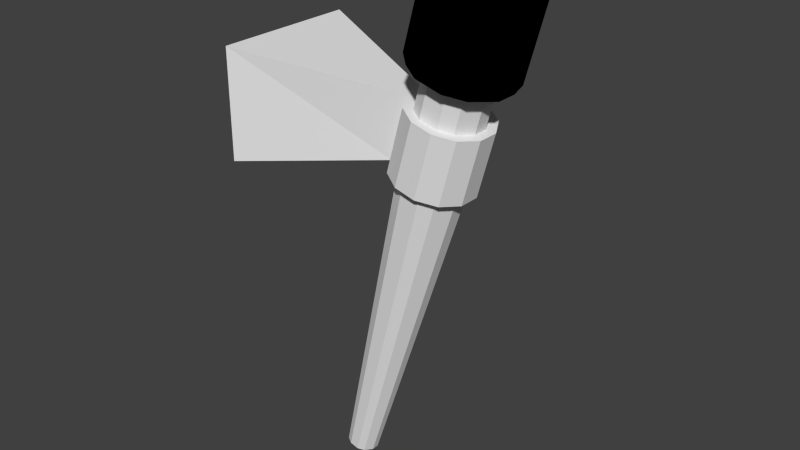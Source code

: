 # Source: Torch.blend  (saved by Blender 2.73.0; exported with 4.5.12 LTS)
import bpy
from mathutils import Matrix  # noqa: F401  (used for matrix-valued properties, if any)

bpy.ops.wm.read_factory_settings(use_empty=True)
scene = bpy.context.scene
scene.name = 'Scene'

# ---- collections
col_collection_1 = bpy.data.collections.new('Collection 1'); scene.collection.children.link(col_collection_1)

# ---- materials (node trees are filled in below, after node groups)
mat_wood = bpy.data.materials.new('Wood')
mat_wood.alpha_threshold = 0.0
mat_wood.use_transparent_shadow = False
mat_wood.roughness = 0.5
mat_wood.specular_intensity = 0.0
mat_fire = bpy.data.materials.new('Fire')
mat_fire.alpha_threshold = 0.0
mat_fire.use_transparent_shadow = False
mat_fire.diffuse_color = (0.0, 0.0, 0.0, 1.0)
mat_fire.roughness = 0.5
mat_fire.specular_intensity = 0.0
mat_steel = bpy.data.materials.new('Steel')
mat_steel.alpha_threshold = 0.0
mat_steel.use_transparent_shadow = False
mat_steel.roughness = 0.5
mat_steel.specular_intensity = 0.0

# ---- material node trees

# ---- world
world_world = bpy.data.worlds.new('World'); scene.world = world_world
world_world.color = (0.05088, 0.05088, 0.05088)
world_world.use_sun_shadow = False
world_world.sun_shadow_jitter_overblur = 0.0
world_world.cycles.sampling_method = 'MANUAL'
world_world.cycles.sample_map_resolution = 256

# ---- meshes
me_torch = bpy.data.meshes.new('Torch')
me_torch.from_pydata([(-0.4944, 1.1, -0.7068), (-0.023, 1.1, 1.052), (0.07477, 1.1, -0.8593), (0.5461, 1.1, 0.8999), (0.5677, 0.8049, -0.9913), (1.039, 0.8049, 0.7679), (0.8522, 0.2946, -1.068), (1.324, 0.2946, 0.6916), (0.8522, -0.2946, -1.068), (1.324, -0.2946, 0.6916), (0.5677, -0.8049, -0.9913), (1.039, -0.8049, 0.7679), (0.07477, -1.1, -0.8593), (0.5461, -1.1, 0.8999), (-0.4944, -1.1, -0.7068), (-0.023, -1.1, 1.052), (-0.9873, -0.8049, -0.5747), (-0.5159, -0.8049, 1.185), (-1.272, -0.2946, -0.4984), (-0.8005, -0.2946, 1.261), (-1.272, 0.2946, -0.4984), (-0.8005, 0.2946, 1.261), (-0.9873, 0.8049, -0.5747), (-0.5159, 0.8049, 1.185), (-5.0, -2.0, -1.0), (-5.0, -2.0, 2.0), (-5.0, 2.0, -1.0), (-5.0, 2.0, 2.0), (-0.5098, 0.85, -0.8987), (-0.007864, 0.85, -1.033), (0.7686, 0.85, 1.865), (0.2667, 0.85, 1.999), (0.3267, 0.65, -1.123), (0.5777, 0.2, -1.19), (1.354, 0.2, 1.708), (1.103, 0.65, 1.775), (0.5777, -0.2, -1.19), (0.3267, -0.65, -1.123), (1.103, -0.65, 1.775), (1.354, -0.2, 1.708), (-0.007864, -0.85, -1.033), (-0.5098, -0.85, -0.8987), (0.2667, -0.85, 1.999), (0.7686, -0.85, 1.865), (-0.8444, -0.65, -0.809), (-1.095, -0.2, -0.7418), (-0.3189, -0.2, 2.156), (-0.06792, -0.65, 2.089), (-1.095, 0.2, -0.7418), (-0.8444, 0.65, -0.809), (-0.06792, 0.65, 2.089), (-0.3189, 0.2, 2.156), (-2.714, 0.425, -9.626), (-2.463, 0.425, -9.693), (-2.295, 0.325, -9.738), (-2.17, 0.1, -9.771), (-2.17, -0.1, -9.771), (-2.295, -0.325, -9.738), (-2.463, -0.425, -9.693), (-2.714, -0.425, -9.626), (-2.881, -0.325, -9.581), (-3.006, -0.1, -9.547), (-3.006, 0.1, -9.547), (-2.881, 0.325, -9.581), (1.54, 0.8334, 4.764), (1.048, 0.8334, 4.896), (0.7537, 1.36, 4.419), (1.557, 1.36, 4.204), (1.599, 1.097, 4.673), (0.9517, 1.097, 4.847), (1.605, 1.289, 4.468), (0.844, 1.289, 4.673), (2.092, 1.04, 4.06), (2.494, 0.32, 3.953), (2.114, 0.1961, 4.61), (1.868, 0.6373, 4.676), (2.494, 0.3034, 4.23), (2.113, 0.986, 4.332), (2.355, 0.258, 4.471), (2.031, 0.8387, 4.558), (2.494, -0.32, 3.953), (2.092, -1.04, 4.06), (1.868, -0.6373, 4.676), (2.114, -0.1961, 4.61), (2.113, -0.986, 4.332), (2.494, -0.3034, 4.23), (2.031, -0.8387, 4.558), (2.355, -0.258, 4.471), (1.557, -1.36, 4.204), (0.7537, -1.36, 4.419), (1.048, -0.8334, 4.896), (1.54, -0.8334, 4.764), (0.844, -1.289, 4.673), (1.605, -1.289, 4.468), (0.9517, -1.097, 4.847), (1.599, -1.097, 4.673), (0.2183, -1.04, 4.562), (-0.1832, -0.32, 4.67), (0.4739, -0.1961, 5.049), (0.72, -0.6373, 4.983), (-0.04433, -0.3034, 4.911), (0.3364, -0.986, 4.809), (0.1962, -0.258, 5.049), (0.52, -0.8387, 4.963), (-0.1832, 0.32, 4.67), (0.2183, 1.04, 4.562), (0.72, 0.6373, 4.983), (0.4739, 0.1961, 5.049), (0.3364, 0.986, 4.809), (-0.04433, 0.3034, 4.911), (0.52, 0.8387, 4.963), (0.1962, 0.258, 5.049), (1.028, 1.36, 2.229), (0.2247, 1.36, 2.445), (0.2376, 0.9484, 2.007), (0.7976, 0.9484, 1.857), (0.9154, 1.239, 1.952), (0.1835, 1.239, 2.149), (1.171, 0.7252, 1.757), (1.451, 0.2231, 1.682), (1.965, 0.32, 1.978), (1.563, 1.04, 2.086), (1.769, 0.2916, 1.724), (1.403, 0.9478, 1.822), (1.451, -0.2231, 1.682), (1.171, -0.7252, 1.757), (1.563, -1.04, 2.086), (1.965, -0.32, 1.978), (1.403, -0.9478, 1.822), (1.769, -0.2916, 1.724), (0.7976, -0.9484, 1.857), (0.2376, -0.9484, 2.007), (0.2247, -1.36, 2.445), (1.028, -1.36, 2.229), (0.1835, -1.239, 2.149), (0.9154, -1.239, 1.952), (-0.1357, -0.7252, 2.107), (-0.4157, -0.2231, 2.182), (-0.7122, -0.32, 2.696), (-0.3107, -1.04, 2.588), (-0.6703, -0.2916, 2.377), (-0.3044, -0.9478, 2.279), (-0.4157, 0.2231, 2.182), (-0.1357, 0.7252, 2.107), (-0.3107, 1.04, 2.588), (-0.7122, 0.32, 2.696), (-0.3044, 0.9478, 2.279), (-0.6703, 0.2916, 2.377)], [], [(0, 1, 3, 2), (2, 3, 5, 4), (4, 5, 7, 6), (6, 7, 9, 8), (8, 9, 11, 10), (10, 11, 13, 12), (12, 13, 15, 14), (14, 15, 17, 16), (16, 17, 19, 18), (21, 20, 26, 27), (3, 1, 23, 21, 19, 17, 15, 13, 11, 9, 7, 5), (22, 23, 1, 0), (20, 21, 23, 22), (0, 2, 4, 6, 8, 10, 12, 14, 16, 18, 20, 22), (24, 25, 27, 26), (19, 21, 27, 25), (20, 18, 24, 26), (18, 19, 25, 24), (49, 50, 31, 28), (33, 36, 56, 55), (37, 40, 58, 57), (41, 44, 60, 59), (72, 67, 70, 77), (49, 28, 52, 63), (45, 48, 62, 61), (31, 50, 143, 114), (69, 110, 106, 65), (51, 46, 137, 142), (47, 42, 131, 136), (43, 38, 125, 130), (39, 34, 119, 124), (29, 30, 35, 32), (41, 42, 47, 44), (111, 102, 98, 107), (103, 94, 90, 99), (95, 86, 82, 91), (87, 78, 74, 83), (71, 108, 110, 69), (35, 30, 115, 118), (52, 53, 54, 55, 56, 57, 58, 59, 60, 61, 62, 63), (45, 46, 51, 48), (121, 112, 67, 72), (66, 105, 108, 71), (80, 73, 76, 85), (74, 75, 64, 65, 106, 107, 98, 99, 90, 91, 82, 83), (127, 120, 73, 80), (88, 81, 84, 93), (85, 76, 78, 87), (133, 126, 81, 88), (96, 89, 92, 101), (93, 84, 86, 95), (139, 132, 89, 96), (104, 97, 100, 109), (101, 92, 94, 103), (145, 138, 97, 104), (117, 146, 144, 113), (109, 100, 102, 111), (113, 144, 105, 66), (77, 70, 68, 79), (79, 68, 64, 75), (37, 38, 43, 40), (114, 143, 146, 117), (118, 115, 116, 123), (129, 122, 120, 127), (130, 125, 128, 135), (135, 128, 126, 133), (136, 131, 134, 141), (141, 134, 132, 139), (142, 137, 140, 147), (147, 140, 138, 145), (124, 119, 122, 129), (123, 116, 112, 121), (33, 34, 39, 36), (28, 31, 30, 29), (34, 33, 32, 35), (38, 37, 36, 39), (42, 41, 40, 43), (46, 45, 44, 47), (50, 49, 48, 51), (62, 48, 49, 63), (29, 53, 52, 28), (60, 44, 45, 61), (58, 40, 41, 59), (56, 36, 37, 57), (54, 32, 33, 55), (76, 73, 72, 77), (66, 71, 70, 67), (78, 76, 77, 79), (71, 69, 68, 70), (74, 78, 79, 75), (69, 65, 64, 68), (84, 81, 80, 85), (86, 84, 85, 87), (82, 86, 87, 83), (92, 89, 88, 93), (94, 92, 93, 95), (90, 94, 95, 91), (100, 97, 96, 101), (102, 100, 101, 103), (98, 102, 103, 99), (108, 105, 104, 109), (110, 108, 109, 111), (106, 110, 111, 107), (122, 119, 118, 123), (114, 117, 116, 115), (120, 122, 123, 121), (117, 113, 112, 116), (128, 125, 124, 129), (126, 128, 129, 127), (134, 131, 130, 135), (132, 134, 135, 133), (140, 137, 136, 141), (138, 140, 141, 139), (146, 143, 142, 147), (144, 146, 147, 145), (119, 34, 35, 118), (31, 114, 115, 30), (67, 112, 113, 66), (145, 104, 105, 144), (51, 142, 143, 50), (73, 120, 121, 72), (125, 38, 39, 124), (81, 126, 127, 80), (131, 42, 43, 130), (89, 132, 133, 88), (137, 46, 47, 136), (97, 138, 139, 96), (29, 32, 54, 53)])
me_torch.polygons.foreach_set('material_index', [2, 2, 2, 2, 2, 2, 2, 2, 2, 2, 2, 2, 2, 2, 2, 2, 2, 2, 0, 0, 0, 0, 1, 0, 0, 1, 1, 1, 1, 1, 1, 0, 0, 1, 1, 1, 1, 1, 1, 0, 0, 1, 1, 1, 1, 1, 1, 1, 1, 1, 1, 1, 1, 1, 1, 1, 1, 1, 1, 1, 0, 1, 1, 1, 1, 1, 1, 1, 1, 1, 1, 1, 0, 0, 0, 0, 0, 0, 0, 0, 0, 0, 0, 0, 0, 1, 1, 1, 1, 1, 1, 1, 1, 1, 1, 1, 1, 1, 1, 1, 1, 1, 1, 1, 1, 1, 1, 1, 1, 1, 1, 1, 1, 1, 1, 1, 1, 1, 1, 1, 1, 1, 1, 1, 1, 1, 1, 0])
_uv = me_torch.uv_layers.new(name='UVMap')
_uv.uv.foreach_set('vector', [0.353, 0.6223, 0.353, 0.7416, 0.3147, 0.7416, 0.3147, 0.6223, 0.3147, 0.6223, 0.3147, 0.7416, 0.281, 0.7414, 0.281, 0.622, 0.2847, 0.5126, 0.4029, 0.5126, 0.3992, 0.546, 0.281, 0.546, 0.281, 0.546, 0.3992, 0.546, 0.3992, 0.5847, 0.281, 0.5847, 0.281, 0.5847, 0.3992, 0.5847, 0.4029, 0.6182, 0.2847, 0.6182, 0.8934, 0.8951, 0.8934, 0.7758, 0.9272, 0.7755, 0.9272, 0.8949, 0.9272, 0.8949, 0.9272, 0.7755, 0.9655, 0.7756, 0.9655, 0.8949, 0.9655, 0.8949, 0.9655, 0.7756, 0.9981, 0.7759, 0.9981, 0.8952, 0.3706, 0.507, 0.3706, 0.3852, 0.4048, 0.3825, 0.4048, 0.5042, 0.001891, 0.656, 0.0325, 0.5426, 0.2772, 0.5126, 0.2772, 0.7059, 0.05227, 0.05784, 0.08915, 0.05784, 0.1211, 0.07614, 0.1395, 0.1078, 0.1395, 0.1445, 0.1211, 0.1762, 0.08915, 0.1945, 0.05227, 0.1945, 0.02033, 0.1762, 0.001891, 0.1445, 0.001891, 0.1078, 0.02033, 0.07614, 0.3856, 0.622, 0.3856, 0.7413, 0.353, 0.7416, 0.353, 0.6223, 0.4048, 0.2569, 0.4048, 0.3787, 0.3706, 0.376, 0.3706, 0.2542, 0.09128, 0.4515, 0.0535, 0.4515, 0.02078, 0.4327, 0.001891, 0.4002, 0.001891, 0.3627, 0.02078, 0.3303, 0.0535, 0.3115, 0.09128, 0.3115, 0.124, 0.3303, 0.1429, 0.3627, 0.1429, 0.4002, 0.124, 0.4327, 0.7526, 0.001891, 0.938, 0.001891, 0.938, 0.2529, 0.7526, 0.2529, 0.1395, 0.1445, 0.1395, 0.1078, 0.4055, 0.001891, 0.4055, 0.2504, 0.1429, 0.4002, 0.1429, 0.3627, 0.3668, 0.2542, 0.3668, 0.5088, 0.03249, 0.8736, 0.001891, 0.7603, 0.2771, 0.7097, 0.2771, 0.9031, 0.6703, 0.1978, 0.6703, 0.002106, 0.6923, 0.001905, 0.6923, 0.1976, 0.4656, 0.5853, 0.4391, 0.5853, 0.4457, 0.001891, 0.4589, 0.001891, 0.588, 0.1978, 0.6108, 0.1976, 0.6184, 0.7852, 0.607, 0.7853, 0.6444, 0.1976, 0.6665, 0.1978, 0.6463, 0.7853, 0.6353, 0.7852, 0.588, 0.9434, 0.6248, 0.9437, 0.6261, 0.9613, 0.5912, 0.9611, 0.6703, 0.1978, 0.6923, 0.1976, 0.7015, 0.7852, 0.6905, 0.7853, 0.5548, 0.5949, 0.5286, 0.5949, 0.5351, 0.003072, 0.5482, 0.003072, 0.8509, 0.7468, 0.8733, 0.734, 0.8778, 0.7388, 0.8529, 0.7531, 0.908, 0.5458, 0.8912, 0.5747, 0.878, 0.5626, 0.8908, 0.5406, 0.8901, 0.7052, 0.8901, 0.6795, 0.8965, 0.6781, 0.8965, 0.7066, 0.8733, 0.6507, 0.8509, 0.6379, 0.8529, 0.6316, 0.8778, 0.6459, 0.8174, 0.6379, 0.795, 0.6507, 0.7905, 0.6459, 0.8155, 0.6316, 0.7783, 0.6795, 0.7783, 0.7052, 0.7718, 0.7066, 0.7718, 0.6781, 0.726, 0.1976, 0.726, 0.001891, 0.7488, 0.002073, 0.7488, 0.1978, 0.6444, 0.1976, 0.6444, 0.001905, 0.6665, 0.002106, 0.6665, 0.1978, 0.8533, 0.5964, 0.8197, 0.5964, 0.8238, 0.579, 0.8493, 0.579, 0.7819, 0.5747, 0.7651, 0.5458, 0.7823, 0.5406, 0.795, 0.5626, 0.7651, 0.5025, 0.7819, 0.4736, 0.795, 0.4857, 0.7823, 0.5077, 0.8197, 0.4519, 0.8533, 0.4519, 0.8493, 0.4692, 0.8238, 0.4692, 0.9205, 0.5497, 0.9008, 0.5837, 0.8912, 0.5747, 0.908, 0.5458, 0.795, 0.734, 0.8174, 0.7468, 0.8155, 0.7531, 0.7905, 0.7388, 0.281, 0.7806, 0.281, 0.7644, 0.2872, 0.7535, 0.3011, 0.7454, 0.3136, 0.7454, 0.3275, 0.7535, 0.3337, 0.7644, 0.3337, 0.7806, 0.3275, 0.7914, 0.3136, 0.7996, 0.3011, 0.7996, 0.2872, 0.7914, 0.5548, 0.5949, 0.5548, 0.7909, 0.5286, 0.7909, 0.5286, 0.5949, 0.588, 0.8088, 0.6248, 0.8091, 0.6248, 0.9437, 0.588, 0.9434, 0.6792, 0.9437, 0.7148, 0.9434, 0.7114, 0.961, 0.6777, 0.9613, 0.8434, 0.2951, 0.8006, 0.2951, 0.8017, 0.2765, 0.8423, 0.2765, 0.8493, 0.4692, 0.878, 0.4857, 0.8908, 0.5077, 0.8908, 0.5406, 0.878, 0.5626, 0.8493, 0.579, 0.8238, 0.579, 0.795, 0.5626, 0.7823, 0.5406, 0.7823, 0.5077, 0.795, 0.4857, 0.8238, 0.4692, 0.8434, 0.4301, 0.8006, 0.4301, 0.8006, 0.2951, 0.8434, 0.2951, 0.4053, 0.819, 0.3685, 0.8193, 0.3717, 0.8017, 0.4066, 0.8014, 0.8423, 0.2765, 0.8017, 0.2765, 0.8048, 0.261, 0.8392, 0.261, 0.4053, 0.9537, 0.3685, 0.954, 0.3685, 0.8193, 0.4053, 0.819, 0.4953, 0.8194, 0.4597, 0.819, 0.4582, 0.8014, 0.4919, 0.8017, 0.7526, 0.4988, 0.7723, 0.4648, 0.7819, 0.4736, 0.7651, 0.5025, 0.4953, 0.954, 0.4597, 0.9537, 0.4597, 0.819, 0.4953, 0.8194, 0.8, 0.9341, 0.8422, 0.9341, 0.8411, 0.9511, 0.8011, 0.9511, 0.7723, 0.5837, 0.7526, 0.5497, 0.7651, 0.5458, 0.7819, 0.5747, 0.8, 0.7996, 0.8422, 0.7996, 0.8422, 0.9341, 0.8, 0.9341, 0.6766, 0.7894, 0.709, 0.7891, 0.7148, 0.8087, 0.6792, 0.809, 0.8563, 0.6092, 0.8168, 0.6092, 0.8197, 0.5964, 0.8533, 0.5964, 0.6792, 0.809, 0.7148, 0.8087, 0.7148, 0.9434, 0.6792, 0.9437, 0.9008, 0.4648, 0.9205, 0.4988, 0.908, 0.5025, 0.8912, 0.4736, 0.8912, 0.4736, 0.908, 0.5025, 0.8908, 0.5077, 0.878, 0.4857, 0.588, 0.1978, 0.588, 0.002073, 0.6108, 0.001891, 0.6108, 0.1976, 0.8529, 0.7531, 0.8778, 0.7388, 0.8911, 0.7531, 0.8585, 0.7718, 0.7905, 0.7388, 0.8155, 0.7531, 0.8096, 0.7718, 0.777, 0.7531, 0.8415, 0.4481, 0.8025, 0.4481, 0.8006, 0.4301, 0.8434, 0.4301, 0.8155, 0.6316, 0.7905, 0.6459, 0.777, 0.6316, 0.8096, 0.6129, 0.4075, 0.9734, 0.374, 0.9736, 0.3685, 0.954, 0.4053, 0.9537, 0.8778, 0.6459, 0.8529, 0.6316, 0.8585, 0.6129, 0.8911, 0.6316, 0.4895, 0.9737, 0.4571, 0.9734, 0.4597, 0.9537, 0.4953, 0.954, 0.8965, 0.7066, 0.8965, 0.6781, 0.9156, 0.6737, 0.9156, 0.711, 0.8019, 0.779, 0.8403, 0.779, 0.8422, 0.7996, 0.8, 0.7996, 0.7718, 0.6781, 0.7718, 0.7066, 0.7526, 0.711, 0.7526, 0.6737, 0.5935, 0.7891, 0.627, 0.7894, 0.6248, 0.8091, 0.588, 0.8088, 0.4656, 0.5853, 0.4656, 0.7816, 0.4391, 0.7816, 0.4391, 0.5853, 0.6923, 0.1976, 0.6923, 0.001905, 0.726, 0.001891, 0.726, 0.1976, 0.4656, 0.7816, 0.4656, 0.5853, 0.4953, 0.5886, 0.4953, 0.7849, 0.4093, 0.7849, 0.4093, 0.5886, 0.4391, 0.5853, 0.4391, 0.7816, 0.6444, 0.001905, 0.6444, 0.1976, 0.6108, 0.1976, 0.6108, 0.001891, 0.5548, 0.7909, 0.5548, 0.5949, 0.5842, 0.5926, 0.5842, 0.7886, 0.4991, 0.7886, 0.4991, 0.5926, 0.5286, 0.5949, 0.5286, 0.7909, 0.5351, 0.003072, 0.5286, 0.5949, 0.4991, 0.5926, 0.5204, 0.001891, 0.726, 0.1976, 0.7184, 0.7852, 0.7015, 0.7852, 0.6923, 0.1976, 0.5629, 0.001891, 0.5842, 0.5926, 0.5548, 0.5949, 0.5482, 0.003072, 0.6184, 0.7852, 0.6108, 0.1976, 0.6444, 0.1976, 0.6353, 0.7852, 0.4457, 0.001891, 0.4391, 0.5853, 0.4093, 0.5886, 0.4308, 0.003542, 0.4738, 0.003542, 0.4953, 0.5886, 0.4656, 0.5853, 0.4589, 0.001891, 0.8017, 0.2765, 0.8006, 0.2951, 0.7526, 0.2898, 0.7562, 0.2714, 0.6792, 0.9437, 0.6777, 0.9613, 0.6261, 0.9613, 0.6248, 0.9437, 0.8048, 0.261, 0.8017, 0.2765, 0.7562, 0.2714, 0.766, 0.2567, 0.6777, 0.9613, 0.6734, 0.9741, 0.6296, 0.9741, 0.6261, 0.9613, 0.8493, 0.4692, 0.8533, 0.4519, 0.8912, 0.4736, 0.878, 0.4857, 0.908, 0.5458, 0.8908, 0.5406, 0.8908, 0.5077, 0.908, 0.5025, 0.8879, 0.2714, 0.8915, 0.2898, 0.8434, 0.2951, 0.8423, 0.2765, 0.878, 0.2567, 0.8879, 0.2714, 0.8423, 0.2765, 0.8392, 0.261, 0.795, 0.4857, 0.7819, 0.4736, 0.8197, 0.4519, 0.8238, 0.4692, 0.4582, 0.8014, 0.4597, 0.819, 0.4053, 0.819, 0.4066, 0.8014, 0.4539, 0.7887, 0.4582, 0.8014, 0.4066, 0.8014, 0.4101, 0.7887, 0.7823, 0.5406, 0.7651, 0.5458, 0.7651, 0.5025, 0.7823, 0.5077, 0.8411, 0.9511, 0.8422, 0.9341, 0.8897, 0.9303, 0.8861, 0.9475, 0.8197, 0.5964, 0.8168, 0.6092, 0.7723, 0.5837, 0.7819, 0.5747, 0.8238, 0.579, 0.8197, 0.5964, 0.7819, 0.5747, 0.795, 0.5626, 0.7561, 0.9475, 0.7526, 0.9303, 0.8, 0.9341, 0.8011, 0.9511, 0.8912, 0.5747, 0.9008, 0.5837, 0.8563, 0.6092, 0.8533, 0.5964, 0.878, 0.5626, 0.8912, 0.5747, 0.8533, 0.5964, 0.8493, 0.579, 0.7526, 0.711, 0.7718, 0.7066, 0.7905, 0.7388, 0.777, 0.7531, 0.8529, 0.7531, 0.8585, 0.7718, 0.8096, 0.7718, 0.8155, 0.7531, 0.8006, 0.4301, 0.8025, 0.4481, 0.7587, 0.4433, 0.7526, 0.4248, 0.6766, 0.7894, 0.6792, 0.809, 0.6248, 0.8091, 0.627, 0.7894, 0.777, 0.6316, 0.7905, 0.6459, 0.7718, 0.6781, 0.7526, 0.6737, 0.8915, 0.4248, 0.8853, 0.4433, 0.8415, 0.4481, 0.8434, 0.4301, 0.8585, 0.6129, 0.8529, 0.6316, 0.8155, 0.6316, 0.8096, 0.6129, 0.4597, 0.9537, 0.4571, 0.9734, 0.4075, 0.9734, 0.4053, 0.9537, 0.9156, 0.6737, 0.8965, 0.6781, 0.8778, 0.6459, 0.8911, 0.6316, 0.8422, 0.7996, 0.8403, 0.779, 0.8836, 0.7755, 0.8897, 0.7958, 0.8911, 0.7531, 0.8778, 0.7388, 0.8965, 0.7066, 0.9156, 0.711, 0.7526, 0.7958, 0.7586, 0.7755, 0.8019, 0.779, 0.8, 0.7996, 0.7718, 0.7066, 0.7783, 0.7052, 0.795, 0.734, 0.7905, 0.7388, 0.8509, 0.7468, 0.8529, 0.7531, 0.8155, 0.7531, 0.8174, 0.7468, 0.6248, 0.9437, 0.6248, 0.8091, 0.6792, 0.809, 0.6792, 0.9437, 0.8, 0.7996, 0.8, 0.9341, 0.7526, 0.9303, 0.7526, 0.7958, 0.8901, 0.7052, 0.8965, 0.7066, 0.8778, 0.7388, 0.8733, 0.734, 0.8006, 0.2951, 0.8006, 0.4301, 0.7526, 0.4248, 0.7526, 0.2898, 0.7905, 0.6459, 0.795, 0.6507, 0.7783, 0.6795, 0.7718, 0.6781, 0.8915, 0.2898, 0.8915, 0.4248, 0.8434, 0.4301, 0.8434, 0.2951, 0.8529, 0.6316, 0.8509, 0.6379, 0.8174, 0.6379, 0.8155, 0.6316, 0.4597, 0.819, 0.4597, 0.9537, 0.4053, 0.9537, 0.4053, 0.819, 0.8965, 0.6781, 0.8901, 0.6795, 0.8733, 0.6507, 0.8778, 0.6459, 0.8422, 0.9341, 0.8422, 0.7996, 0.8897, 0.7958, 0.8897, 0.9303, 0.726, 0.1976, 0.7488, 0.1978, 0.7297, 0.7853, 0.7184, 0.7852])
_uv.active_render = True
_uv = me_torch.uv_layers.new(name='Tex')
_uv.uv.foreach_set('vector', [0.8508, 0.3972, 0.8508, 0.4768, 0.8508, 0.451, 0.8508, 0.3714, 0.8508, 0.3714, 0.8508, 0.451, 0.843, 0.4287, 0.843, 0.3492, 0.843, 0.3492, 0.843, 0.4287, 0.8295, 0.4159, 0.8295, 0.3363, 0.8295, 0.3363, 0.8295, 0.4159, 0.8138, 0.4159, 0.8138, 0.3363, 0.8138, 0.3363, 0.8138, 0.4159, 0.8003, 0.4287, 0.8003, 0.3492, 0.8003, 0.3492, 0.8003, 0.4287, 0.7925, 0.451, 0.7925, 0.3714, 0.7925, 0.3714, 0.7925, 0.451, 0.7925, 0.4768, 0.7925, 0.3972, 0.7925, 0.3972, 0.7925, 0.4768, 0.8003, 0.4991, 0.8003, 0.4195, 0.8003, 0.4195, 0.8003, 0.4991, 0.8138, 0.5119, 0.8138, 0.4324, 0.8295, 0.5119, 0.8295, 0.4324, 0.8746, 0.5207, 0.8746, 0.6812, 0.8508, 0.451, 0.8508, 0.4768, 0.843, 0.4991, 0.8295, 0.5119, 0.8138, 0.5119, 0.8003, 0.4991, 0.7925, 0.4768, 0.7925, 0.451, 0.8003, 0.4287, 0.8138, 0.4159, 0.8295, 0.4159, 0.843, 0.4287, 0.843, 0.4195, 0.843, 0.4991, 0.8508, 0.4768, 0.8508, 0.3972, 0.8295, 0.4324, 0.8295, 0.5119, 0.843, 0.4991, 0.843, 0.4195, 0.8508, 0.3972, 0.8508, 0.3714, 0.843, 0.3492, 0.8295, 0.3363, 0.8138, 0.3363, 0.8003, 0.3492, 0.7925, 0.3714, 0.7925, 0.3972, 0.8003, 0.4195, 0.8138, 0.4324, 0.8295, 0.4324, 0.843, 0.4195, 0.7687, 0.5207, 0.7687, 0.6812, 0.8746, 0.6812, 0.8746, 0.5207, 0.8138, 0.5119, 0.8295, 0.5119, 0.8746, 0.6812, 0.7687, 0.6812, 0.8295, 0.4324, 0.8138, 0.4324, 0.7687, 0.5207, 0.8746, 0.5207, 0.8138, 0.4324, 0.8138, 0.5119, 0.7687, 0.6812, 0.7687, 0.5207, 0.9352, -0.0438, 1.299, -0.0438, 1.299, 0.03292, 0.9352, 0.03292, 0.9352, 0.3102, 0.9352, 0.3869, -0.155, 0.3869, -0.155, 0.3102, 0.9352, 0.4872, 0.9352, 0.5639, -0.155, 0.5639, -0.155, 0.4872, 0.9352, 0.6641, 0.9352, 0.7409, -0.155, 0.7409, -0.155, 0.6641, 0.588, 0.9434, 0.6248, 0.9437, 0.6261, 0.9613, 0.5912, 0.9611, 0.9352, -0.0438, 0.9352, 0.03292, -0.155, 0.03292, -0.155, -0.0438, 0.9352, -0.2208, 0.9352, -0.1441, -0.155, -0.1441, -0.155, -0.2208, 0.8509, 0.7468, 0.8733, 0.734, 0.8778, 0.7388, 0.8529, 0.7531, 0.908, 0.5458, 0.8912, 0.5747, 0.878, 0.5626, 0.8908, 0.5406, 0.8901, 0.7052, 0.8901, 0.6795, 0.8965, 0.6781, 0.8965, 0.7066, 0.8733, 0.6507, 0.8509, 0.6379, 0.8529, 0.6316, 0.8778, 0.6459, 0.8174, 0.6379, 0.795, 0.6507, 0.7905, 0.6459, 0.8155, 0.6316, 0.7783, 0.6795, 0.7783, 0.7052, 0.7718, 0.7066, 0.7718, 0.6781, 0.9352, 0.1332, 1.299, 0.1332, 1.299, 0.2099, 0.9352, 0.2099, 0.9352, 0.6641, 1.299, 0.6641, 1.299, 0.7409, 0.9352, 0.7409, 0.8533, 0.5964, 0.8197, 0.5964, 0.8238, 0.579, 0.8493, 0.579, 0.7819, 0.5747, 0.7651, 0.5458, 0.7823, 0.5406, 0.795, 0.5626, 0.7651, 0.5025, 0.7819, 0.4736, 0.795, 0.4857, 0.7823, 0.5077, 0.8197, 0.4519, 0.8533, 0.4519, 0.8493, 0.4692, 0.8238, 0.4692, 0.9205, 0.5497, 0.9008, 0.5837, 0.8912, 0.5747, 0.908, 0.5458, 0.795, 0.734, 0.8174, 0.7468, 0.8155, 0.7531, 0.7905, 0.7388, -0.155, 0.03292, -0.155, 0.1332, -0.155, 0.2099, -0.155, 0.3102, -0.155, -0.675, -0.155, -0.5748, -0.155, -0.498, -0.155, -0.3978, -0.155, -0.3211, -0.155, -0.2208, -0.155, -0.1441, -0.155, -0.0438, 0.9352, -0.2208, 1.299, -0.2208, 1.299, -0.1441, 0.9352, -0.1441, 0.588, 0.8088, 0.6248, 0.8091, 0.6248, 0.9437, 0.588, 0.9434, 0.6792, 0.9437, 0.7148, 0.9434, 0.7114, 0.961, 0.6777, 0.9613, 0.8434, 0.2951, 0.8006, 0.2951, 0.8017, 0.2765, 0.8423, 0.2765, 0.8493, 0.4692, 0.878, 0.4857, 0.8908, 0.5077, 0.8908, 0.5406, 0.878, 0.5626, 0.8493, 0.579, 0.8238, 0.579, 0.795, 0.5626, 0.7823, 0.5406, 0.7823, 0.5077, 0.795, 0.4857, 0.8238, 0.4692, 0.8434, 0.4301, 0.8006, 0.4301, 0.8006, 0.2951, 0.8434, 0.2951, 0.4053, 0.819, 0.3685, 0.8193, 0.3717, 0.8017, 0.4066, 0.8014, 0.8423, 0.2765, 0.8017, 0.2765, 0.8048, 0.261, 0.8392, 0.261, 0.4053, 0.9537, 0.3685, 0.954, 0.3685, 0.8193, 0.4053, 0.819, 0.4953, 0.8194, 0.4597, 0.819, 0.4582, 0.8014, 0.4919, 0.8017, 0.7526, 0.4988, 0.7723, 0.4648, 0.7819, 0.4736, 0.7651, 0.5025, 0.4953, 0.954, 0.4597, 0.9537, 0.4597, 0.819, 0.4953, 0.8194, 0.8, 0.9341, 0.8422, 0.9341, 0.8411, 0.9511, 0.8011, 0.9511, 0.7723, 0.5837, 0.7526, 0.5497, 0.7651, 0.5458, 0.7819, 0.5747, 0.8, 0.7996, 0.8422, 0.7996, 0.8422, 0.9341, 0.8, 0.9341, 0.6766, 0.7894, 0.709, 0.7891, 0.7148, 0.8087, 0.6792, 0.809, 0.8563, 0.6092, 0.8168, 0.6092, 0.8197, 0.5964, 0.8533, 0.5964, 0.6792, 0.809, 0.7148, 0.8087, 0.7148, 0.9434, 0.6792, 0.9437, 0.9008, 0.4648, 0.9205, 0.4988, 0.908, 0.5025, 0.8912, 0.4736, 0.8912, 0.4736, 0.908, 0.5025, 0.8908, 0.5077, 0.878, 0.4857, 0.9352, 0.4872, 1.299, 0.4872, 1.299, 0.5639, 0.9352, 0.5639, 0.8529, 0.7531, 0.8778, 0.7388, 0.8911, 0.7531, 0.8585, 0.7718, 0.7905, 0.7388, 0.8155, 0.7531, 0.8096, 0.7718, 0.777, 0.7531, 0.8415, 0.4481, 0.8025, 0.4481, 0.8006, 0.4301, 0.8434, 0.4301, 0.8155, 0.6316, 0.7905, 0.6459, 0.777, 0.6316, 0.8096, 0.6129, 0.4075, 0.9734, 0.374, 0.9736, 0.3685, 0.954, 0.4053, 0.9537, 0.8778, 0.6459, 0.8529, 0.6316, 0.8585, 0.6129, 0.8911, 0.6316, 0.4895, 0.9737, 0.4571, 0.9734, 0.4597, 0.9537, 0.4953, 0.954, 0.8965, 0.7066, 0.8965, 0.6781, 0.9156, 0.6737, 0.9156, 0.711, 0.8019, 0.779, 0.8403, 0.779, 0.8422, 0.7996, 0.8, 0.7996, 0.7718, 0.6781, 0.7718, 0.7066, 0.7526, 0.711, 0.7526, 0.6737, 0.5935, 0.7891, 0.627, 0.7894, 0.6248, 0.8091, 0.588, 0.8088, 0.9352, 0.3102, 1.299, 0.3102, 1.299, 0.3869, 0.9352, 0.3869, 0.9352, 0.03292, 1.299, 0.03292, 1.299, 0.1332, 0.9352, 0.1332, 1.299, 0.3102, 0.9352, 0.3102, 0.9352, 0.2099, 1.299, 0.2099, 1.299, 0.4872, 0.9352, 0.4872, 0.9352, 0.3869, 1.299, 0.3869, 1.299, 0.6641, 0.9352, 0.6641, 0.9352, 0.5639, 1.299, 0.5639, 1.299, 0.8411, 0.9352, 0.8411, 0.9352, 0.7409, 1.299, 0.7409, 1.299, -0.0438, 0.9352, -0.0438, 0.9352, -0.1441, 1.299, -0.1441, -0.155, -0.1441, 0.9352, -0.1441, 0.9352, -0.0438, -0.155, -0.0438, 0.9352, 0.1332, -0.155, 0.1332, -0.155, 0.03292, 0.9352, 0.03292, -0.155, 0.7409, 0.9352, 0.7409, 0.9352, 0.8411, -0.155, 0.8411, -0.155, 0.5639, 0.9352, 0.5639, 0.9352, 0.6641, -0.155, 0.6641, -0.155, 0.3869, 0.9352, 0.3869, 0.9352, 0.4872, -0.155, 0.4872, -0.155, 0.2099, 0.9352, 0.2099, 0.9352, 0.3102, -0.155, 0.3102, 0.8017, 0.2765, 0.8006, 0.2951, 0.7526, 0.2898, 0.7562, 0.2714, 0.6792, 0.9437, 0.6777, 0.9613, 0.6261, 0.9613, 0.6248, 0.9437, 0.8048, 0.261, 0.8017, 0.2765, 0.7562, 0.2714, 0.766, 0.2567, 0.6777, 0.9613, 0.6734, 0.9741, 0.6296, 0.9741, 0.6261, 0.9613, 0.8493, 0.4692, 0.8533, 0.4519, 0.8912, 0.4736, 0.878, 0.4857, 0.908, 0.5458, 0.8908, 0.5406, 0.8908, 0.5077, 0.908, 0.5025, 0.8879, 0.2714, 0.8915, 0.2898, 0.8434, 0.2951, 0.8423, 0.2765, 0.878, 0.2567, 0.8879, 0.2714, 0.8423, 0.2765, 0.8392, 0.261, 0.795, 0.4857, 0.7819, 0.4736, 0.8197, 0.4519, 0.8238, 0.4692, 0.4582, 0.8014, 0.4597, 0.819, 0.4053, 0.819, 0.4066, 0.8014, 0.4539, 0.7887, 0.4582, 0.8014, 0.4066, 0.8014, 0.4101, 0.7887, 0.7823, 0.5406, 0.7651, 0.5458, 0.7651, 0.5025, 0.7823, 0.5077, 0.8411, 0.9511, 0.8422, 0.9341, 0.8897, 0.9303, 0.8861, 0.9475, 0.8197, 0.5964, 0.8168, 0.6092, 0.7723, 0.5837, 0.7819, 0.5747, 0.8238, 0.579, 0.8197, 0.5964, 0.7819, 0.5747, 0.795, 0.5626, 0.7561, 0.9475, 0.7526, 0.9303, 0.8, 0.9341, 0.8011, 0.9511, 0.8912, 0.5747, 0.9008, 0.5837, 0.8563, 0.6092, 0.8533, 0.5964, 0.878, 0.5626, 0.8912, 0.5747, 0.8533, 0.5964, 0.8493, 0.579, 0.7526, 0.711, 0.7718, 0.7066, 0.7905, 0.7388, 0.777, 0.7531, 0.8529, 0.7531, 0.8585, 0.7718, 0.8096, 0.7718, 0.8155, 0.7531, 0.8006, 0.4301, 0.8025, 0.4481, 0.7587, 0.4433, 0.7526, 0.4248, 0.6766, 0.7894, 0.6792, 0.809, 0.6248, 0.8091, 0.627, 0.7894, 0.777, 0.6316, 0.7905, 0.6459, 0.7718, 0.6781, 0.7526, 0.6737, 0.8915, 0.4248, 0.8853, 0.4433, 0.8415, 0.4481, 0.8434, 0.4301, 0.8585, 0.6129, 0.8529, 0.6316, 0.8155, 0.6316, 0.8096, 0.6129, 0.4597, 0.9537, 0.4571, 0.9734, 0.4075, 0.9734, 0.4053, 0.9537, 0.9156, 0.6737, 0.8965, 0.6781, 0.8778, 0.6459, 0.8911, 0.6316, 0.8422, 0.7996, 0.8403, 0.779, 0.8836, 0.7755, 0.8897, 0.7958, 0.8911, 0.7531, 0.8778, 0.7388, 0.8965, 0.7066, 0.9156, 0.711, 0.7526, 0.7958, 0.7586, 0.7755, 0.8019, 0.779, 0.8, 0.7996, 0.7718, 0.7066, 0.7783, 0.7052, 0.795, 0.734, 0.7905, 0.7388, 0.8509, 0.7468, 0.8529, 0.7531, 0.8155, 0.7531, 0.8174, 0.7468, 0.6248, 0.9437, 0.6248, 0.8091, 0.6792, 0.809, 0.6792, 0.9437, 0.8, 0.7996, 0.8, 0.9341, 0.7526, 0.9303, 0.7526, 0.7958, 0.8901, 0.7052, 0.8965, 0.7066, 0.8778, 0.7388, 0.8733, 0.734, 0.8006, 0.2951, 0.8006, 0.4301, 0.7526, 0.4248, 0.7526, 0.2898, 0.7905, 0.6459, 0.795, 0.6507, 0.7783, 0.6795, 0.7718, 0.6781, 0.8915, 0.2898, 0.8915, 0.4248, 0.8434, 0.4301, 0.8434, 0.2951, 0.8529, 0.6316, 0.8509, 0.6379, 0.8174, 0.6379, 0.8155, 0.6316, 0.4597, 0.819, 0.4597, 0.9537, 0.4053, 0.9537, 0.4053, 0.819, 0.8965, 0.6781, 0.8901, 0.6795, 0.8733, 0.6507, 0.8778, 0.6459, 0.8422, 0.9341, 0.8422, 0.7996, 0.8897, 0.7958, 0.8897, 0.9303, 0.9352, 0.1332, 0.9352, 0.2099, -0.155, 0.2099, -0.155, 0.1332])
me_torch.materials.append(mat_wood)
me_torch.materials.append(mat_fire)
me_torch.materials.append(mat_steel)
me_torch.use_remesh_preserve_volume = False
me_torch.use_remesh_preserve_attributes = False
me_torch.use_mirror_vertex_groups = False
me_torch.update()

# ---- objects
ob_torch = bpy.data.objects.new('Torch', me_torch)

# ---- transforms, parenting, visibility, modifiers, constraints
ob_torch.location = (0.0, 0.0, 0.0)
ob_torch.lineart.crease_threshold = 0.0

# ---- collection membership
col_collection_1.objects.link(ob_torch)

# ---- scene / render settings (as saved in the file)
scene.frame_start = 1; scene.frame_end = 250; scene.frame_set(1)
scene.render.engine = 'BLENDER_EEVEE_NEXT'
scene.render.resolution_percentage = 50
scene.render.dither_intensity = 0.0
scene.render.bake_margin = 64
scene.cycles.use_denoising = False
scene.cycles.samples = 10
scene.cycles.sampling_pattern = 'TABULATED_SOBOL'
scene.cycles.light_sampling_threshold = 0.0
scene.cycles.use_adaptive_sampling = False
scene.cycles.use_light_tree = False
scene.cycles.blur_glossy = 0.0
scene.cycles.pixel_filter_type = 'GAUSSIAN'
scene.cycles.sample_clamp_indirect = 0.0
scene.view_settings.view_transform = 'Standard'
bpy.context.view_layer.update()

# ---- added for rendering (the .blend has no active camera and no usable light): camera, sun
cam_auto = bpy.data.cameras.new('AutoCamera')
cam_auto.lens = 50.0
cam_auto.sensor_width = 36.0
cam_auto.clip_end = 1000.0
ob_auto_camera = bpy.data.objects.new('AutoCamera', cam_auto)
scene.collection.objects.link(ob_auto_camera)
ob_auto_camera.location = (14.5519, -18.9661, 10.2831)
ob_auto_camera.rotation_euler = (1.09748, -7.21219e-08, 0.694738)
scene.camera = ob_auto_camera
light_auto_sun = bpy.data.lights.new('AutoSun', 'SUN')
light_auto_sun.energy = 3.0
light_auto_sun.angle = 0.0523599
ob_auto_sun = bpy.data.objects.new('AutoSun', light_auto_sun)
scene.collection.objects.link(ob_auto_sun)
ob_auto_sun.rotation_euler = (0.872665, 0.174533, 0.523599)
bpy.context.view_layer.update()
